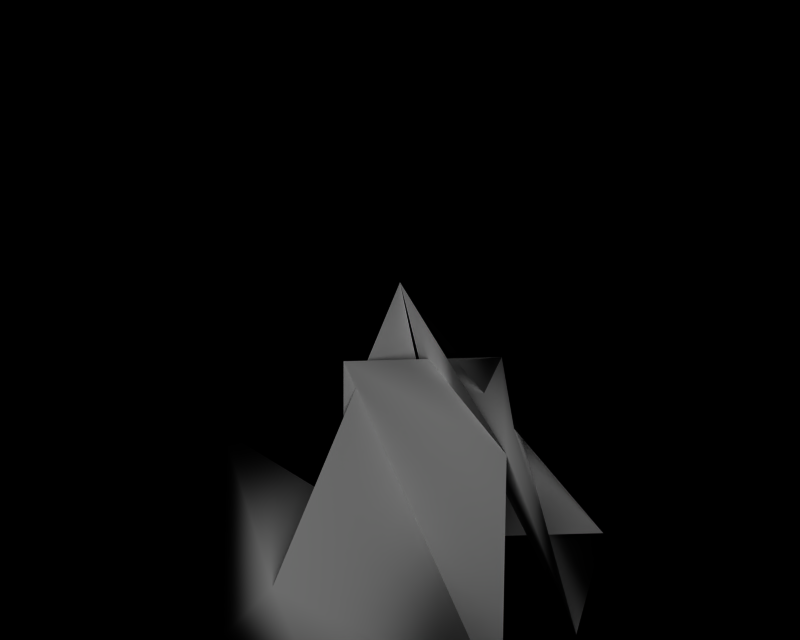 # Source: BR_Ampharos.blend  (saved by Blender 2.66.1; exported with 4.5.12 LTS)
import bpy
from mathutils import Matrix  # noqa: F401  (used for matrix-valued properties, if any)

bpy.ops.wm.read_factory_settings(use_empty=True)
scene = bpy.context.scene
scene.name = '1'

# ---- collections
col_collection_1 = bpy.data.collections.new('Collection 1'); scene.collection.children.link(col_collection_1)

# ---- materials (node trees are filled in below, after node groups)
mat_mat_0 = bpy.data.materials.new('mat_0')
mat_mat_0.alpha_threshold = 0.0
mat_mat_0.specular_color = (0.5, 0.5, 0.5)
mat_mat_0.roughness = 0.5

# ---- material node trees

# ---- cameras
cam_camera_001 = bpy.data.cameras.new('Camera.001')
cam_camera_001.passepartout_alpha = 0.2
cam_camera_001.clip_end = 100.0
cam_camera_001.lens = 35.0
cam_camera_001.sensor_width = 32.0
cam_camera_001.sensor_height = 18.0
cam_camera_001.show_passepartout = False
cam_camera_001.show_safe_areas = True
cam_camera_001.dof.focus_distance = 0.0
cam_camera_001.dof.aperture_fstop = 128.0

# ---- lights
light_lamp = bpy.data.lights.new('Lamp', 'POINT')
light_lamp.transmission_factor = 0.0
light_lamp.energy = 111.4
light_lamp.shadow_buffer_clip_start = 0.5
light_lamp.shadow_soft_size = 1.0
light_lamp.shadow_maximum_resolution = 0.006
light_lamp.use_absolute_resolution = True
light_lamp.cycles.use_multiple_importance_sampling = False

# ---- meshes
me_denryu_mat_0 = bpy.data.meshes.new('denryu_mat_0')
me_denryu_mat_0.from_pydata([(0.7045, -0.4067, -0.08802), (0.3522, 0.4067, 0.522), (0.4067, 0.7045, -0.08804), (0.8134, 0.0, -0.08802), (0.2033, 0.7045, 0.2642), (-0.2034, 0.7045, 0.2642), (0.4067, -0.7045, -0.08804), (0.0, 1.0, 0.0), (0.0, 1.0, 0.0), (0.0, 0.0, 0.0), (0.0, 0.0, 0.0), (-0.2034, -0.7045, 0.2642), (-0.4068, 1e-06, 0.6164), (0.0, 0.0, 0.0), (0.0, 0.0, 0.0), (-0.7045, -0.4067, -0.0881), (-0.7045, 0.4067, -0.0881), (0.0, 0.0, 0.0), (0.0, 0.0, 0.0), (0.0, 1.0, 0.0), (0.0, 0.0, 0.0), (0.0, 0.0, 0.0)], [], [(0, 1, 2), (3, 0, 2), (4, 3, 2), (1, 5, 2), (1, 6, 5), (6, 1, 7), (7, 8, 6), (9, 8, 7), (9, 10, 8), (6, 11, 5), (6, 12, 11), (8, 12, 6), (8, 13, 12), (10, 13, 8), (10, 14, 13), (12, 15, 11), (12, 16, 15), (13, 16, 12), (13, 17, 16), (14, 17, 13), (14, 18, 17), (1, 0, 19), (7, 1, 19), (20, 7, 19), (20, 9, 7), (16, 21, 15), (16, 17, 21), (18, 21, 17), (19, 0, 3), (3, 20, 19)])
me_denryu_mat_0.polygons.foreach_set('use_smooth', [True] * 30)
_k = set([(2, 4), (2, 5), (3, 4), (3, 20), (5, 11), (9, 10), (9, 20), (10, 14), (11, 15), (14, 18), (15, 21), (18, 21)])
me_denryu_mat_0.attributes.new('sharp_edge', 'BOOLEAN', 'EDGE').data.foreach_set('value', [ (min(e.vertices), max(e.vertices)) in _k for e in me_denryu_mat_0.edges])
_uv = me_denryu_mat_0.uv_layers.new(name='UVTex')
_uv.uv.foreach_set('vector', [0.0, 0.0, 0.0, 0.0, 0.0, 0.0, 0.0, 0.0, 0.0, 0.0, 0.0, 0.0, 0.0, 0.0, 0.0, 0.0, 0.0, 0.0, 0.0, 0.0, 0.0, 0.0, 0.0, 0.0, 0.0, 0.0, 0.0, 0.0, 0.0, 0.0, 0.0, 0.0, 0.0, 0.0, 0.0, 0.0, 0.0, 0.0, 0.0, 0.0, 0.0, 0.0, 0.0, 0.0, 0.0, 0.0, 0.0, 0.0, 0.0, 0.0, 0.0, 0.0, 0.0, 0.0, 0.0, 0.0, 0.0, 0.0, 0.0, 0.0, 0.0, 0.0, 0.0, 0.0, 0.0, 0.0, 0.0, 0.0, 0.0, 0.0, 0.0, 0.0, 0.0, 0.0, 0.0, 0.0, 0.0, 0.0, 0.0, 0.0, 0.0, 0.0, 0.0, 0.0, 0.0, 0.0, 0.0, 0.0, 0.0, 0.0, 0.0, 0.0, 0.0, 0.0, 0.0, 0.0, 0.0, 0.0, 0.0, 0.0, 0.0, 0.0, 0.0, 0.0, 0.0, 0.0, 0.0, 0.0, 0.0, 0.0, 0.0, 0.0, 0.0, 0.0, 0.0, 0.0, 0.0, 0.0, 0.0, 0.0, 0.0, 0.0, 0.0, 0.0, 0.0, 0.0, 0.0, 0.0, 0.0, 0.0, 0.0, 0.0, 0.0, 0.0, 0.0, 0.0, 0.0, 0.0, 0.0, 0.0, 0.0, 0.0, 0.0, 0.0, 0.0, 0.0, 0.0, 0.0, 0.0, 0.0, 0.0, 0.0, 0.0, 0.0, 0.0, 0.0, 0.0, 0.0, 0.0, 0.0, 0.0, 0.0, 0.0, 0.0, 0.0, 0.0, 0.0, 0.0, 0.0, 0.0, 0.0, 0.0, 0.0, 0.0, 0.0, 0.0, 0.0, 0.0, 0.0, 0.0])
me_denryu_mat_0.materials.append(mat_mat_0)
me_denryu_mat_0.use_remesh_preserve_volume = False
me_denryu_mat_0.use_remesh_preserve_attributes = False
me_denryu_mat_0.use_mirror_vertex_groups = False
me_denryu_mat_0.update()

# ---- objects
ob_lamp_002 = bpy.data.objects.new('Lamp.002', light_lamp)
ob_lamp_001 = bpy.data.objects.new('Lamp.001', light_lamp)
ob_camera_001 = bpy.data.objects.new('Camera.001', cam_camera_001)
ob_denryu_mat_0 = bpy.data.objects.new('denryu_mat_0', me_denryu_mat_0)

# ---- transforms, parenting, visibility, modifiers, constraints
ob_lamp_002.location = (0.5682, 0.8522, 3.409)
ob_lamp_002.lock_rotations_4d = False
ob_lamp_002.empty_display_type = 'ARROWS'
ob_lamp_002.lineart.crease_threshold = 0.0
ob_lamp_001.location = (-0.5682, 0.8522, 3.409)
ob_lamp_001.lock_rotations_4d = False
ob_lamp_001.empty_display_type = 'ARROWS'
ob_lamp_001.lineart.crease_threshold = 0.0
ob_camera_001.location = (0.0, 0.8522, 3.409)
ob_camera_001.lock_rotations_4d = False
ob_camera_001.empty_display_type = 'ARROWS'
ob_camera_001.lineart.crease_threshold = 0.0
ob_denryu_mat_0.location = (0.0, 0.0, 0.0)
ob_denryu_mat_0.lock_rotations_4d = False
ob_denryu_mat_0.empty_display_type = 'ARROWS'
ob_denryu_mat_0.lineart.crease_threshold = 0.0

# ---- collection membership
col_collection_1.objects.link(ob_lamp_002)
col_collection_1.objects.link(ob_lamp_001)
col_collection_1.objects.link(ob_camera_001)
col_collection_1.objects.link(ob_denryu_mat_0)

# ---- scene / render settings (as saved in the file)
scene.camera = ob_camera_001
scene.frame_start = 1; scene.frame_end = 250; scene.frame_set(1)
scene.render.engine = 'BLENDER_EEVEE_NEXT'
scene.render.image_settings.file_format = 'TARGA'
scene.render.image_settings.color_mode = 'RGB'
scene.render.image_settings.compression = 90
scene.render.resolution_x = 320
scene.render.resolution_y = 256
scene.render.fps = 25
scene.render.dither_intensity = 0.0
scene.render.film_transparent = True
scene.render.use_compositing = False
scene.render.use_sequencer = False
scene.render.use_file_extension = False
scene.render.bake_margin = 2
scene.render.bake_bias = 0.0
scene.render.use_stamp_time = False
scene.render.use_stamp_date = False
scene.render.use_stamp_frame = False
scene.render.use_stamp_camera = False
scene.render.use_stamp_scene = False
scene.render.use_stamp_filename = False
scene.render.use_stamp_render_time = False
scene.render.stamp_font_size = 0
scene.render.stamp_foreground = (0.0, 0.0, 0.0, 0.0)
scene.render.stamp_background = (0.0, 0.0, 0.0, 0.0)
scene.cycles.use_denoising = False
scene.cycles.samples = 10
scene.cycles.sampling_pattern = 'TABULATED_SOBOL'
scene.cycles.light_sampling_threshold = 0.0
scene.cycles.use_adaptive_sampling = False
scene.cycles.use_light_tree = False
scene.cycles.blur_glossy = 0.0
scene.cycles.volume_bounces = 1
scene.cycles.pixel_filter_type = 'GAUSSIAN'
scene.cycles.sample_clamp_indirect = 0.0
scene.view_settings.view_transform = 'Raw'
bpy.context.view_layer.update()

